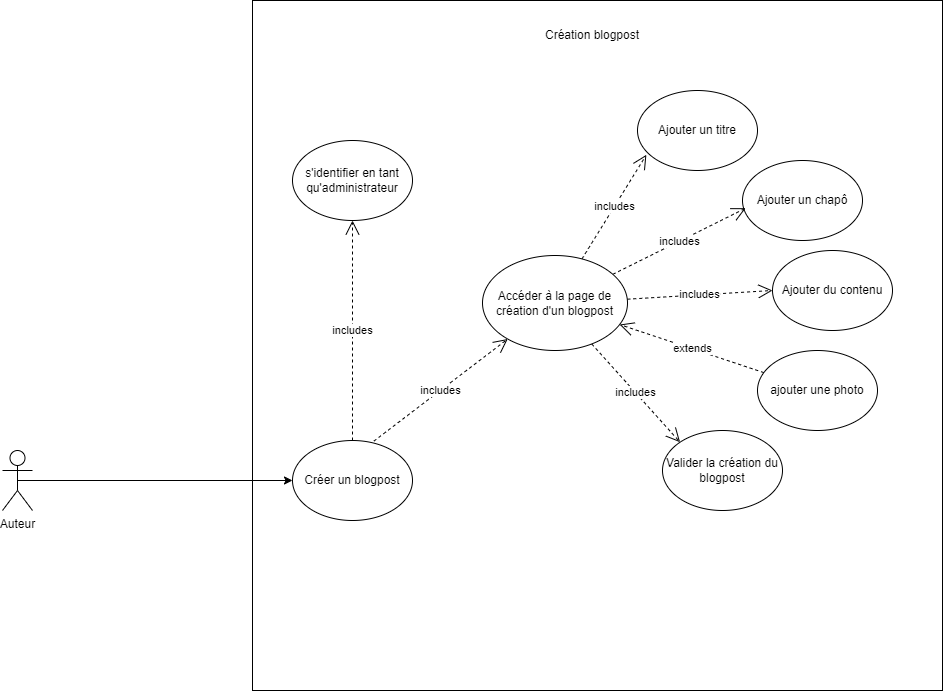

The diagram above was exported from draw.io. Its source (the exported page's mxGraphModel, read from the mxfile embedded in the PNG):
<mxGraphModel dx="2876" dy="2235" grid="1" gridSize="10" guides="1" tooltips="1" connect="1" arrows="1" fold="1" page="1" pageScale="1" pageWidth="827" pageHeight="1169" math="0" shadow="0">
  <root>
    <mxCell id="0" />
    <mxCell id="1" parent="0" />
    <mxCell id="5oMAtfu5zZ7fJ-6dK1pq-1" value="" style="whiteSpace=wrap;html=1;aspect=fixed;" parent="1" vertex="1">
      <mxGeometry x="180" y="-550" width="690" height="690" as="geometry" />
    </mxCell>
    <mxCell id="5oMAtfu5zZ7fJ-6dK1pq-2" value="Création blogpost" style="text;html=1;strokeColor=none;fillColor=none;align=center;verticalAlign=middle;whiteSpace=wrap;rounded=0;" parent="1" vertex="1">
      <mxGeometry x="435" y="-530" width="170" height="30" as="geometry" />
    </mxCell>
    <mxCell id="5oMAtfu5zZ7fJ-6dK1pq-5" value="Créer un blogpost" style="ellipse;whiteSpace=wrap;html=1;" parent="1" vertex="1">
      <mxGeometry x="220" y="-110" width="120" height="80" as="geometry" />
    </mxCell>
    <mxCell id="5oMAtfu5zZ7fJ-6dK1pq-7" value="s'identifier en tant qu'administrateur" style="ellipse;whiteSpace=wrap;html=1;" parent="1" vertex="1">
      <mxGeometry x="220" y="-410" width="120" height="80" as="geometry" />
    </mxCell>
    <mxCell id="5oMAtfu5zZ7fJ-6dK1pq-31" style="edgeStyle=orthogonalEdgeStyle;rounded=0;orthogonalLoop=1;jettySize=auto;html=1;exitX=0.5;exitY=0.5;exitDx=0;exitDy=0;exitPerimeter=0;" parent="1" source="5oMAtfu5zZ7fJ-6dK1pq-8" target="5oMAtfu5zZ7fJ-6dK1pq-5" edge="1">
      <mxGeometry relative="1" as="geometry" />
    </mxCell>
    <mxCell id="5oMAtfu5zZ7fJ-6dK1pq-8" value="Auteur" style="shape=umlActor;verticalLabelPosition=bottom;verticalAlign=top;html=1;outlineConnect=0;" parent="1" vertex="1">
      <mxGeometry x="-70" y="-100" width="30" height="60" as="geometry" />
    </mxCell>
    <mxCell id="5oMAtfu5zZ7fJ-6dK1pq-10" value="ajouter une photo" style="ellipse;whiteSpace=wrap;html=1;" parent="1" vertex="1">
      <mxGeometry x="685" y="-200" width="120" height="80" as="geometry" />
    </mxCell>
    <mxCell id="5oMAtfu5zZ7fJ-6dK1pq-12" value="includes" style="endArrow=open;endSize=12;dashed=1;html=1;rounded=0;exitX=0.5;exitY=0;exitDx=0;exitDy=0;entryX=0.5;entryY=1;entryDx=0;entryDy=0;" parent="1" source="5oMAtfu5zZ7fJ-6dK1pq-5" target="5oMAtfu5zZ7fJ-6dK1pq-7" edge="1">
      <mxGeometry width="160" relative="1" as="geometry">
        <mxPoint x="320" y="-160" as="sourcePoint" />
        <mxPoint x="480" y="-160" as="targetPoint" />
      </mxGeometry>
    </mxCell>
    <mxCell id="5oMAtfu5zZ7fJ-6dK1pq-18" value="Ajouter du contenu" style="ellipse;whiteSpace=wrap;html=1;" parent="1" vertex="1">
      <mxGeometry x="700" y="-300" width="120" height="80" as="geometry" />
    </mxCell>
    <mxCell id="5oMAtfu5zZ7fJ-6dK1pq-19" value="Ajouter un titre" style="ellipse;whiteSpace=wrap;html=1;" parent="1" vertex="1">
      <mxGeometry x="565" y="-460" width="120" height="80" as="geometry" />
    </mxCell>
    <mxCell id="5oMAtfu5zZ7fJ-6dK1pq-20" value="includes" style="endArrow=open;endSize=12;dashed=1;html=1;rounded=0;entryX=0.074;entryY=0.804;entryDx=0;entryDy=0;entryPerimeter=0;" parent="1" source="5oMAtfu5zZ7fJ-6dK1pq-37" target="5oMAtfu5zZ7fJ-6dK1pq-19" edge="1">
      <mxGeometry width="160" relative="1" as="geometry">
        <mxPoint x="370" y="-110" as="sourcePoint" />
        <mxPoint x="530" y="-110" as="targetPoint" />
      </mxGeometry>
    </mxCell>
    <mxCell id="5oMAtfu5zZ7fJ-6dK1pq-21" value="includes" style="endArrow=open;endSize=12;dashed=1;html=1;rounded=0;entryX=0;entryY=0.5;entryDx=0;entryDy=0;" parent="1" source="5oMAtfu5zZ7fJ-6dK1pq-37" target="5oMAtfu5zZ7fJ-6dK1pq-18" edge="1">
      <mxGeometry x="-0.0008" width="160" relative="1" as="geometry">
        <mxPoint x="380.0000000000001" y="306.48" as="sourcePoint" />
        <mxPoint x="529.12" y="256" as="targetPoint" />
        <mxPoint as="offset" />
      </mxGeometry>
    </mxCell>
    <mxCell id="5oMAtfu5zZ7fJ-6dK1pq-33" value="Ajouter un chapô" style="ellipse;whiteSpace=wrap;html=1;" parent="1" vertex="1">
      <mxGeometry x="670" y="-390" width="120" height="80" as="geometry" />
    </mxCell>
    <mxCell id="5oMAtfu5zZ7fJ-6dK1pq-35" value="includes" style="endArrow=open;endSize=12;dashed=1;html=1;rounded=0;entryX=0.027;entryY=0.596;entryDx=0;entryDy=0;entryPerimeter=0;" parent="1" source="5oMAtfu5zZ7fJ-6dK1pq-37" target="5oMAtfu5zZ7fJ-6dK1pq-33" edge="1">
      <mxGeometry width="160" relative="1" as="geometry">
        <mxPoint x="340" y="-77" as="sourcePoint" />
        <mxPoint x="514" y="-240" as="targetPoint" />
      </mxGeometry>
    </mxCell>
    <mxCell id="5oMAtfu5zZ7fJ-6dK1pq-36" value="extends" style="endArrow=open;endSize=12;dashed=1;html=1;rounded=0;" parent="1" source="5oMAtfu5zZ7fJ-6dK1pq-10" target="5oMAtfu5zZ7fJ-6dK1pq-37" edge="1">
      <mxGeometry width="160" relative="1" as="geometry">
        <mxPoint x="525" y="22" as="sourcePoint" />
        <mxPoint x="332" y="-51" as="targetPoint" />
      </mxGeometry>
    </mxCell>
    <mxCell id="5oMAtfu5zZ7fJ-6dK1pq-37" value="Accéder à la page de création d'un blogpost" style="ellipse;whiteSpace=wrap;html=1;" parent="1" vertex="1">
      <mxGeometry x="410" y="-295" width="145" height="95" as="geometry" />
    </mxCell>
    <mxCell id="5oMAtfu5zZ7fJ-6dK1pq-38" value="includes" style="endArrow=open;endSize=12;dashed=1;html=1;rounded=0;exitX=0.678;exitY=0.008;exitDx=0;exitDy=0;exitPerimeter=0;" parent="1" source="5oMAtfu5zZ7fJ-6dK1pq-5" target="5oMAtfu5zZ7fJ-6dK1pq-37" edge="1">
      <mxGeometry width="160" relative="1" as="geometry">
        <mxPoint x="290" y="-147" as="sourcePoint" />
        <mxPoint x="464" y="-310" as="targetPoint" />
      </mxGeometry>
    </mxCell>
    <mxCell id="5oMAtfu5zZ7fJ-6dK1pq-39" value="Valider la création du blogpost" style="ellipse;whiteSpace=wrap;html=1;" parent="1" vertex="1">
      <mxGeometry x="590" y="-120" width="120" height="80" as="geometry" />
    </mxCell>
    <mxCell id="5oMAtfu5zZ7fJ-6dK1pq-40" value="includes" style="endArrow=open;endSize=12;dashed=1;html=1;rounded=0;entryX=0;entryY=0;entryDx=0;entryDy=0;" parent="1" source="5oMAtfu5zZ7fJ-6dK1pq-37" target="5oMAtfu5zZ7fJ-6dK1pq-39" edge="1">
      <mxGeometry x="-0.0008" width="160" relative="1" as="geometry">
        <mxPoint x="452.5" y="-156" as="sourcePoint" />
        <mxPoint x="597.5" y="-164" as="targetPoint" />
        <mxPoint as="offset" />
      </mxGeometry>
    </mxCell>
  </root>
</mxGraphModel>